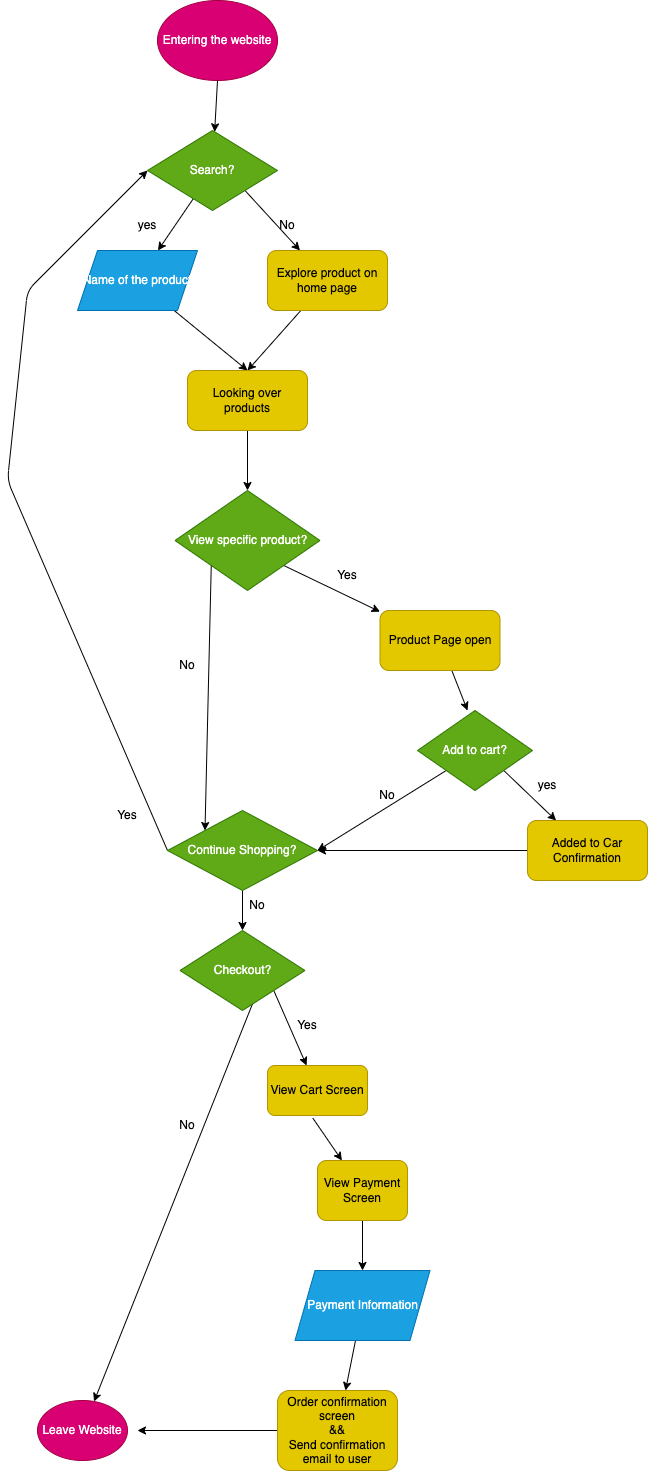

The diagram above was exported from draw.io. Its source (the exported page's mxGraphModel, read from the mxfile embedded in the PNG):
<mxGraphModel dx="709" dy="588" grid="1" gridSize="10" guides="1" tooltips="1" connect="1" arrows="1" fold="1" page="1" pageScale="1" pageWidth="850" pageHeight="1100" math="0" shadow="0">
  <root>
    <mxCell id="0" />
    <mxCell id="1" parent="0" />
    <mxCell id="2" value="Entering the website" style="ellipse;whiteSpace=wrap;html=1;fillColor=#d80073;fontColor=#ffffff;strokeColor=#A50040;" vertex="1" parent="1">
      <mxGeometry x="160" y="60" width="120" height="80" as="geometry" />
    </mxCell>
    <mxCell id="8" value="" style="edgeStyle=none;html=1;" edge="1" parent="1" source="3" target="7">
      <mxGeometry relative="1" as="geometry" />
    </mxCell>
    <mxCell id="11" style="edgeStyle=none;html=1;exitX=1;exitY=1;exitDx=0;exitDy=0;" edge="1" parent="1" source="3" target="10">
      <mxGeometry relative="1" as="geometry" />
    </mxCell>
    <mxCell id="3" value="Search?" style="rhombus;whiteSpace=wrap;html=1;fillColor=#60a917;fontColor=#ffffff;strokeColor=#2D7600;" vertex="1" parent="1">
      <mxGeometry x="150" y="190" width="130" height="80" as="geometry" />
    </mxCell>
    <mxCell id="5" value="" style="endArrow=classic;html=1;exitX=0.5;exitY=1;exitDx=0;exitDy=0;" edge="1" parent="1" source="2" target="3">
      <mxGeometry width="50" height="50" relative="1" as="geometry">
        <mxPoint x="200" y="150" as="sourcePoint" />
        <mxPoint x="170" y="190" as="targetPoint" />
        <Array as="points" />
      </mxGeometry>
    </mxCell>
    <mxCell id="14" style="edgeStyle=none;html=1;entryX=0.5;entryY=0;entryDx=0;entryDy=0;" edge="1" parent="1" source="7" target="13">
      <mxGeometry relative="1" as="geometry" />
    </mxCell>
    <mxCell id="7" value="Name of the product" style="shape=parallelogram;perimeter=parallelogramPerimeter;whiteSpace=wrap;html=1;fixedSize=1;fillColor=#1ba1e2;fontColor=#ffffff;strokeColor=#006EAF;" vertex="1" parent="1">
      <mxGeometry x="80" y="310" width="120" height="60" as="geometry" />
    </mxCell>
    <mxCell id="9" value="yes" style="text;html=1;strokeColor=none;fillColor=none;align=center;verticalAlign=middle;whiteSpace=wrap;rounded=0;" vertex="1" parent="1">
      <mxGeometry x="120" y="270" width="60" height="30" as="geometry" />
    </mxCell>
    <mxCell id="15" style="edgeStyle=none;html=1;entryX=0.5;entryY=0;entryDx=0;entryDy=0;" edge="1" parent="1" source="10" target="13">
      <mxGeometry relative="1" as="geometry" />
    </mxCell>
    <mxCell id="10" value="Explore product on home page" style="rounded=1;whiteSpace=wrap;html=1;fillColor=#e3c800;fontColor=#000000;strokeColor=#B09500;" vertex="1" parent="1">
      <mxGeometry x="270" y="310" width="120" height="60" as="geometry" />
    </mxCell>
    <mxCell id="12" value="No" style="text;html=1;strokeColor=none;fillColor=none;align=center;verticalAlign=middle;whiteSpace=wrap;rounded=0;" vertex="1" parent="1">
      <mxGeometry x="260" y="270" width="60" height="30" as="geometry" />
    </mxCell>
    <mxCell id="17" style="edgeStyle=none;html=1;entryX=0.5;entryY=0;entryDx=0;entryDy=0;" edge="1" parent="1" source="13" target="16">
      <mxGeometry relative="1" as="geometry" />
    </mxCell>
    <mxCell id="13" value="Looking over products" style="rounded=1;whiteSpace=wrap;html=1;fillColor=#e3c800;fontColor=#000000;strokeColor=#B09500;" vertex="1" parent="1">
      <mxGeometry x="190" y="430" width="120" height="60" as="geometry" />
    </mxCell>
    <mxCell id="20" style="edgeStyle=none;html=1;exitX=1;exitY=1;exitDx=0;exitDy=0;" edge="1" parent="1" source="16" target="21">
      <mxGeometry relative="1" as="geometry">
        <mxPoint x="370" y="670" as="targetPoint" />
      </mxGeometry>
    </mxCell>
    <mxCell id="34" style="edgeStyle=none;html=1;exitX=0;exitY=1;exitDx=0;exitDy=0;entryX=0;entryY=0;entryDx=0;entryDy=0;" edge="1" parent="1" source="16" target="33">
      <mxGeometry relative="1" as="geometry" />
    </mxCell>
    <mxCell id="16" value="View specific product?" style="rhombus;whiteSpace=wrap;html=1;fillColor=#60a917;fontColor=#ffffff;strokeColor=#2D7600;" vertex="1" parent="1">
      <mxGeometry x="177.5" y="550" width="145" height="100" as="geometry" />
    </mxCell>
    <mxCell id="25" style="edgeStyle=none;html=1;entryX=0.435;entryY=0;entryDx=0;entryDy=0;entryPerimeter=0;" edge="1" parent="1" source="21" target="24">
      <mxGeometry relative="1" as="geometry" />
    </mxCell>
    <mxCell id="21" value="Product Page open" style="rounded=1;whiteSpace=wrap;html=1;fillColor=#e3c800;fontColor=#000000;strokeColor=#B09500;" vertex="1" parent="1">
      <mxGeometry x="382.5" y="670" width="120" height="60" as="geometry" />
    </mxCell>
    <mxCell id="27" style="edgeStyle=none;html=1;exitX=1;exitY=1;exitDx=0;exitDy=0;" edge="1" parent="1" source="24" target="28">
      <mxGeometry relative="1" as="geometry">
        <mxPoint x="550" y="890" as="targetPoint" />
      </mxGeometry>
    </mxCell>
    <mxCell id="29" style="edgeStyle=none;html=1;exitX=0;exitY=1;exitDx=0;exitDy=0;entryX=1;entryY=0.5;entryDx=0;entryDy=0;" edge="1" parent="1" source="24" target="33">
      <mxGeometry relative="1" as="geometry">
        <mxPoint x="407.34375" y="880" as="targetPoint" />
      </mxGeometry>
    </mxCell>
    <mxCell id="24" value="Add to cart?" style="rhombus;whiteSpace=wrap;html=1;fillColor=#60a917;fontColor=#ffffff;strokeColor=#2D7600;" vertex="1" parent="1">
      <mxGeometry x="420" y="770" width="115" height="80" as="geometry" />
    </mxCell>
    <mxCell id="26" value="Yes" style="text;html=1;strokeColor=none;fillColor=none;align=center;verticalAlign=middle;whiteSpace=wrap;rounded=0;" vertex="1" parent="1">
      <mxGeometry x="320" y="620" width="60" height="30" as="geometry" />
    </mxCell>
    <mxCell id="36" style="edgeStyle=none;html=1;" edge="1" parent="1" source="28" target="33">
      <mxGeometry relative="1" as="geometry" />
    </mxCell>
    <mxCell id="28" value="Added to Car Confirmation" style="rounded=1;whiteSpace=wrap;html=1;fillColor=#e3c800;fontColor=#000000;strokeColor=#B09500;" vertex="1" parent="1">
      <mxGeometry x="530" y="880" width="120" height="60" as="geometry" />
    </mxCell>
    <mxCell id="31" value="yes" style="text;html=1;strokeColor=none;fillColor=none;align=center;verticalAlign=middle;whiteSpace=wrap;rounded=0;" vertex="1" parent="1">
      <mxGeometry x="520" y="830" width="60" height="30" as="geometry" />
    </mxCell>
    <mxCell id="32" value="No" style="text;html=1;strokeColor=none;fillColor=none;align=center;verticalAlign=middle;whiteSpace=wrap;rounded=0;" vertex="1" parent="1">
      <mxGeometry x="360" y="840" width="60" height="30" as="geometry" />
    </mxCell>
    <mxCell id="38" style="edgeStyle=none;html=1;exitX=0.5;exitY=1;exitDx=0;exitDy=0;" edge="1" parent="1" source="33" target="44">
      <mxGeometry relative="1" as="geometry">
        <mxPoint x="245" y="1010" as="targetPoint" />
      </mxGeometry>
    </mxCell>
    <mxCell id="39" style="edgeStyle=none;html=1;exitX=0;exitY=0.5;exitDx=0;exitDy=0;entryX=0;entryY=0.5;entryDx=0;entryDy=0;" edge="1" parent="1" source="33" target="3">
      <mxGeometry relative="1" as="geometry">
        <Array as="points">
          <mxPoint x="10" y="540" />
          <mxPoint x="30" y="350" />
        </Array>
      </mxGeometry>
    </mxCell>
    <mxCell id="33" value="Continue Shopping?" style="rhombus;whiteSpace=wrap;html=1;fillColor=#60a917;fontColor=#ffffff;strokeColor=#2D7600;" vertex="1" parent="1">
      <mxGeometry x="170" y="870" width="150" height="80" as="geometry" />
    </mxCell>
    <mxCell id="35" value="No" style="text;html=1;strokeColor=none;fillColor=none;align=center;verticalAlign=middle;whiteSpace=wrap;rounded=0;" vertex="1" parent="1">
      <mxGeometry x="160" y="710" width="60" height="30" as="geometry" />
    </mxCell>
    <mxCell id="40" value="Yes" style="text;html=1;strokeColor=none;fillColor=none;align=center;verticalAlign=middle;whiteSpace=wrap;rounded=0;" vertex="1" parent="1">
      <mxGeometry x="100" y="860" width="60" height="30" as="geometry" />
    </mxCell>
    <mxCell id="42" value="No" style="text;html=1;strokeColor=none;fillColor=none;align=center;verticalAlign=middle;whiteSpace=wrap;rounded=0;" vertex="1" parent="1">
      <mxGeometry x="230" y="950" width="60" height="30" as="geometry" />
    </mxCell>
    <mxCell id="45" style="edgeStyle=none;html=1;exitX=1;exitY=0;exitDx=0;exitDy=0;" edge="1" parent="1" source="44" target="46">
      <mxGeometry relative="1" as="geometry">
        <mxPoint x="330" y="980" as="targetPoint" />
      </mxGeometry>
    </mxCell>
    <mxCell id="48" style="edgeStyle=none;html=1;exitX=1;exitY=1;exitDx=0;exitDy=0;" edge="1" parent="1" source="44" target="49">
      <mxGeometry relative="1" as="geometry">
        <mxPoint x="340" y="1060" as="targetPoint" />
      </mxGeometry>
    </mxCell>
    <mxCell id="44" value="Checkout?" style="rhombus;whiteSpace=wrap;html=1;fillColor=#60a917;fontColor=#ffffff;strokeColor=#2D7600;" vertex="1" parent="1">
      <mxGeometry x="182.5" y="990" width="125" height="80" as="geometry" />
    </mxCell>
    <mxCell id="46" value="Leave Website" style="ellipse;whiteSpace=wrap;html=1;fillColor=#d80073;fontColor=#ffffff;strokeColor=#A50040;" vertex="1" parent="1">
      <mxGeometry x="40" y="1460" width="90" height="60" as="geometry" />
    </mxCell>
    <mxCell id="47" value="No" style="text;html=1;strokeColor=none;fillColor=none;align=center;verticalAlign=middle;whiteSpace=wrap;rounded=0;" vertex="1" parent="1">
      <mxGeometry x="160" y="1170" width="60" height="30" as="geometry" />
    </mxCell>
    <mxCell id="50" style="edgeStyle=none;html=1;exitX=0.454;exitY=1.054;exitDx=0;exitDy=0;exitPerimeter=0;" edge="1" parent="1" source="49" target="53">
      <mxGeometry relative="1" as="geometry">
        <mxPoint x="340" y="1220" as="targetPoint" />
        <Array as="points" />
      </mxGeometry>
    </mxCell>
    <mxCell id="49" value="View Cart Screen" style="rounded=1;whiteSpace=wrap;html=1;fillColor=#e3c800;fontColor=#000000;strokeColor=#B09500;" vertex="1" parent="1">
      <mxGeometry x="270" y="1125" width="100" height="50" as="geometry" />
    </mxCell>
    <mxCell id="52" value="Yes" style="text;html=1;strokeColor=none;fillColor=none;align=center;verticalAlign=middle;whiteSpace=wrap;rounded=0;" vertex="1" parent="1">
      <mxGeometry x="280" y="1070" width="60" height="30" as="geometry" />
    </mxCell>
    <mxCell id="54" style="edgeStyle=none;html=1;" edge="1" parent="1" source="53" target="55">
      <mxGeometry relative="1" as="geometry">
        <mxPoint x="365" y="1330" as="targetPoint" />
      </mxGeometry>
    </mxCell>
    <mxCell id="53" value="View Payment Screen" style="rounded=1;whiteSpace=wrap;html=1;fillColor=#e3c800;fontColor=#000000;strokeColor=#B09500;" vertex="1" parent="1">
      <mxGeometry x="320" y="1220" width="90" height="60" as="geometry" />
    </mxCell>
    <mxCell id="56" style="edgeStyle=none;html=1;" edge="1" parent="1" source="55" target="57">
      <mxGeometry relative="1" as="geometry">
        <mxPoint x="365" y="1450" as="targetPoint" />
      </mxGeometry>
    </mxCell>
    <mxCell id="55" value="Payment Information" style="shape=parallelogram;perimeter=parallelogramPerimeter;whiteSpace=wrap;html=1;fixedSize=1;fillColor=#1ba1e2;fontColor=#ffffff;strokeColor=#006EAF;" vertex="1" parent="1">
      <mxGeometry x="297.5" y="1330" width="135" height="70" as="geometry" />
    </mxCell>
    <mxCell id="58" style="edgeStyle=none;html=1;" edge="1" parent="1" source="57">
      <mxGeometry relative="1" as="geometry">
        <mxPoint x="140" y="1490" as="targetPoint" />
      </mxGeometry>
    </mxCell>
    <mxCell id="57" value="Order confirmation screen&lt;br&gt;&amp;amp;&amp;amp;&lt;br&gt;Send confirmation email to user" style="rounded=1;whiteSpace=wrap;html=1;fillColor=#e3c800;fontColor=#000000;strokeColor=#B09500;" vertex="1" parent="1">
      <mxGeometry x="280" y="1450" width="120" height="80" as="geometry" />
    </mxCell>
  </root>
</mxGraphModel>